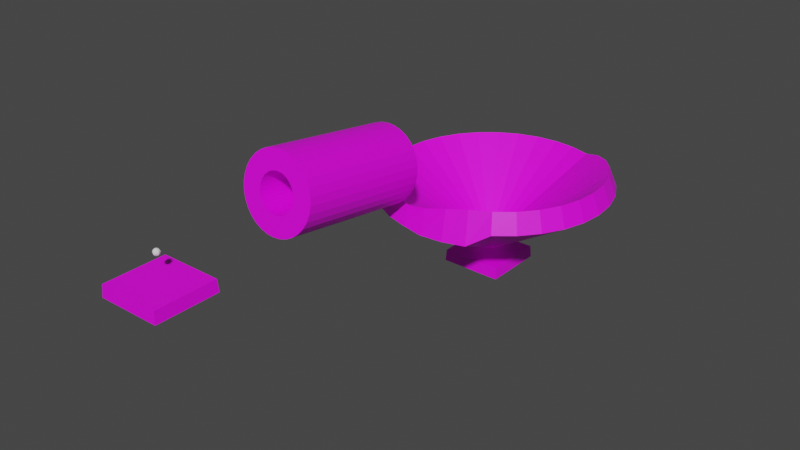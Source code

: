 # Source: level4.blend  (saved by Blender 3.6.11; exported with 4.5.12 LTS)
import bpy
from mathutils import Matrix  # noqa: F401  (used for matrix-valued properties, if any)

bpy.ops.wm.read_factory_settings(use_empty=True)
scene = bpy.context.scene
scene.name = 'Scene'

# ---- images (referenced by path relative to the original .blend; pixels are not part of the script)
import os
ASSET_DIR = os.environ.get("B2B_ASSET_DIR", "")  # directory of the original .blend (textures are referenced by path, not embedded)
HERE = os.path.dirname(os.path.abspath(__file__))  # packed textures are extracted next to this script under _unpacked/

def load_image(name, relpath, width, height, colorspace="sRGB"):
    """Load a texture the original file referenced (path relative to the .blend, or extracted next to this script)."""
    p = next((c for c in (os.path.join(HERE, relpath), os.path.join(ASSET_DIR, relpath)) if relpath and os.path.exists(c)), "")
    if p:
        img = bpy.data.images.load(p, check_existing=True)
        img.name = name
    else:  # same state as the original file: an image datablock whose file is absent (Cycles renders it pink)
        img = bpy.data.images.new(name, width, height)
        img.source = "FILE"
        img.filepath = "//" + (relpath or name)
    img.colorspace_settings.name = colorspace
    return img
img_color_pallette_png_004 = load_image('color-pallette.png.004', 'color-pallette.png', 1024, 1024, 'sRGB')
img_color_pallette_png_005 = load_image('color-pallette.png.005', 'color-pallette.png', 1024, 1024, 'sRGB')
img_color_pallette_png_006 = load_image('color-pallette.png.006', 'color-pallette.png', 1024, 1024, 'sRGB')
img_color_pallette_png_001 = load_image('color-pallette.png.001', 'color-pallette.png', 1024, 1024, 'sRGB')

# ---- materials (node trees are filled in below, after node groups)
mat_material_005 = bpy.data.materials.new('Material.005')
mat_material_005.alpha_threshold = 0.0
mat_material_005.use_transparent_shadow = False
mat_material_005.roughness = 0.5
mat_material_005.line_color = (0.0, 0.0, 0.0, 1.0)
mat_material_007 = bpy.data.materials.new('Material.007')
mat_material_007.alpha_threshold = 0.0
mat_material_007.use_transparent_shadow = False
mat_material_007.roughness = 0.5
mat_material_007.line_color = (0.0, 0.0, 0.0, 1.0)
mat_material_008 = bpy.data.materials.new('Material.008')
mat_material_008.alpha_threshold = 0.0
mat_material_008.use_transparent_shadow = False
mat_material_008.roughness = 0.5
mat_material_008.line_color = (0.0, 0.0, 0.0, 1.0)
mat_material_001 = bpy.data.materials.new('Material.001')
mat_material_001.alpha_threshold = 0.0
mat_material_001.use_transparent_shadow = False
mat_material_001.roughness = 0.5
mat_material_001.line_color = (0.0, 0.0, 0.0, 1.0)

# ---- material node trees
mat_material_005.use_nodes = True; mat_material_005.node_tree.nodes.clear()
_N = mat_material_005.node_tree.nodes; _L = mat_material_005.node_tree.links
n0 = _N.new('ShaderNodeOutputMaterial'); n0.name = 'Material Output'; n0.location = (300, 300)
n1 = _N.new('ShaderNodeBsdfPrincipled'); n1.name = 'Principled BSDF'; n1.location = (10, 300)
n1.distribution = 'GGX'
n1.subsurface_method = 'RANDOM_WALK_SKIN'
n1.inputs[3].default_value = 1.45
n1.inputs[27].default_value = (0.0, 0.0, 0.0, 1.0)
n1.inputs[28].default_value = 1.0
n2 = _N.new('ShaderNodeTexImage'); n2.name = 'Image Texture'; n2.location = (-383, 258)
n2.image = img_color_pallette_png_004
n2.interpolation = 'Closest'
_L.new(n1.outputs[0], n0.inputs[0])
_L.new(n2.outputs[0], n1.inputs[0])
n0.is_active_output = True
mat_material_007.use_nodes = True; mat_material_007.node_tree.nodes.clear()
_N = mat_material_007.node_tree.nodes; _L = mat_material_007.node_tree.links
n0 = _N.new('ShaderNodeOutputMaterial'); n0.name = 'Material Output'; n0.location = (300, 300)
n1 = _N.new('ShaderNodeBsdfPrincipled'); n1.name = 'Principled BSDF'; n1.location = (10, 300)
n1.distribution = 'GGX'
n1.subsurface_method = 'RANDOM_WALK_SKIN'
n1.inputs[3].default_value = 1.45
n1.inputs[27].default_value = (0.0, 0.0, 0.0, 1.0)
n1.inputs[28].default_value = 1.0
n2 = _N.new('ShaderNodeTexImage'); n2.name = 'Image Texture'; n2.location = (-383, 258)
n2.image = img_color_pallette_png_005
n2.interpolation = 'Closest'
_L.new(n1.outputs[0], n0.inputs[0])
_L.new(n2.outputs[0], n1.inputs[0])
n0.is_active_output = True
mat_material_008.use_nodes = True; mat_material_008.node_tree.nodes.clear()
_N = mat_material_008.node_tree.nodes; _L = mat_material_008.node_tree.links
n0 = _N.new('ShaderNodeOutputMaterial'); n0.name = 'Material Output'; n0.location = (300, 300)
n1 = _N.new('ShaderNodeBsdfPrincipled'); n1.name = 'Principled BSDF'; n1.location = (10, 300)
n1.distribution = 'GGX'
n1.subsurface_method = 'RANDOM_WALK_SKIN'
n1.inputs[3].default_value = 1.45
n1.inputs[27].default_value = (0.0, 0.0, 0.0, 1.0)
n1.inputs[28].default_value = 1.0
n2 = _N.new('ShaderNodeTexImage'); n2.name = 'Image Texture'; n2.location = (-383, 258)
n2.image = img_color_pallette_png_006
n2.interpolation = 'Closest'
_L.new(n1.outputs[0], n0.inputs[0])
_L.new(n2.outputs[0], n1.inputs[0])
n0.is_active_output = True
mat_material_001.use_nodes = True; mat_material_001.node_tree.nodes.clear()
_N = mat_material_001.node_tree.nodes; _L = mat_material_001.node_tree.links
n0 = _N.new('ShaderNodeOutputMaterial'); n0.name = 'Material Output'; n0.location = (300, 300)
n1 = _N.new('ShaderNodeBsdfPrincipled'); n1.name = 'Principled BSDF'; n1.location = (10, 300)
n1.distribution = 'GGX'
n1.subsurface_method = 'RANDOM_WALK_SKIN'
n1.inputs[3].default_value = 1.45
n1.inputs[27].default_value = (0.0, 0.0, 0.0, 1.0)
n1.inputs[28].default_value = 1.0
n2 = _N.new('ShaderNodeTexImage'); n2.name = 'Image Texture'; n2.location = (-383, 258)
n2.image = img_color_pallette_png_001
n2.interpolation = 'Closest'
_L.new(n1.outputs[0], n0.inputs[0])
_L.new(n2.outputs[0], n1.inputs[0])
n0.is_active_output = True

# ---- world
world_world = bpy.data.worlds.new('World'); scene.world = world_world
world_world.use_nodes = True; world_world.node_tree.nodes.clear()
_N = world_world.node_tree.nodes; _L = world_world.node_tree.links
n0 = _N.new('ShaderNodeOutputWorld'); n0.name = 'World Output'; n0.location = (300, 300)
n1 = _N.new('ShaderNodeBackground'); n1.name = 'Background'; n1.location = (10, 300)
n1.inputs[0].default_value = (0.05088, 0.05088, 0.05088, 1.0)
_L.new(n1.outputs[0], n0.inputs[0])
n0.is_active_output = True
world_world.color = (0.05088, 0.05088, 0.05088)
world_world.use_sun_shadow = False
world_world.sun_shadow_jitter_overblur = 0.0

# ---- meshes
me_sphere = bpy.data.meshes.new('Sphere')
me_sphere.from_pydata([(0.07847, 0.07847, 0.2679), (0.145, 0.145, 0.2051), (0.1895, 0.1895, 0.111), (0.2051, 0.2051, 0.0), (0.1895, 0.1895, -0.111), (0.145, 0.145, -0.2051), (0.07847, 0.07847, -0.2679), (0.111, 0.0, 0.2679), (0.2051, 0.0, 0.2051), (0.2679, 0.0, 0.111), (0.29, 0.0, 0.0), (0.2679, 0.0, -0.111), (0.2051, 0.0, -0.2051), (0.111, 0.0, -0.2679), (0.07847, -0.07847, 0.2679), (0.145, -0.145, 0.2051), (0.1895, -0.1895, 0.111), (0.2051, -0.2051, 0.0), (0.1895, -0.1895, -0.111), (0.145, -0.145, -0.2051), (0.07847, -0.07847, -0.2679), (0.0, -0.111, 0.2679), (0.0, -0.2051, 0.2051), (0.0, -0.2679, 0.111), (0.0, -0.29, 0.0), (0.0, -0.2679, -0.111), (0.0, -0.2051, -0.2051), (0.0, -0.111, -0.2679), (-0.07847, -0.07847, 0.2679), (-0.145, -0.145, 0.2051), (-0.1895, -0.1895, 0.111), (-0.2051, -0.2051, 0.0), (-0.1895, -0.1895, -0.111), (-0.145, -0.145, -0.2051), (-0.07847, -0.07847, -0.2679), (-0.111, 0.0, 0.2679), (-0.2051, 0.0, 0.2051), (-0.2679, 0.0, 0.111), (-0.29, 0.0, 0.0), (-0.2679, 0.0, -0.111), (-0.2051, 0.0, -0.2051), (-0.111, 0.0, -0.2679), (-0.07847, 0.07847, 0.2679), (-0.145, 0.145, 0.2051), (-0.1895, 0.1895, 0.111), (-0.2051, 0.2051, 0.0), (-0.1895, 0.1895, -0.111), (-0.145, 0.145, -0.2051), (-0.07847, 0.07847, -0.2679), (0.0, 0.0, -0.29), (0.0, 0.0, 0.29), (0.0, 0.111, 0.2679), (0.0, 0.2051, 0.2051), (0.0, 0.2679, 0.111), (0.0, 0.29, 0.0), (0.0, 0.2679, -0.111), (0.0, 0.2051, -0.2051), (0.0, 0.111, -0.2679)], [], [(53, 52, 1, 2), (51, 50, 0), (49, 57, 6), (56, 55, 4, 5), (54, 53, 2, 3), (52, 51, 0, 1), (57, 56, 5, 6), (55, 54, 3, 4), (5, 4, 11, 12), (3, 2, 9, 10), (1, 0, 7, 8), (6, 5, 12, 13), (4, 3, 10, 11), (2, 1, 8, 9), (0, 50, 7), (49, 6, 13), (13, 12, 19, 20), (11, 10, 17, 18), (9, 8, 15, 16), (7, 50, 14), (49, 13, 20), (12, 11, 18, 19), (10, 9, 16, 17), (8, 7, 14, 15), (18, 17, 24, 25), (16, 15, 22, 23), (14, 50, 21), (49, 20, 27), (19, 18, 25, 26), (17, 16, 23, 24), (15, 14, 21, 22), (20, 19, 26, 27), (49, 27, 34), (26, 25, 32, 33), (24, 23, 30, 31), (22, 21, 28, 29), (27, 26, 33, 34), (25, 24, 31, 32), (23, 22, 29, 30), (21, 50, 28), (31, 30, 37, 38), (29, 28, 35, 36), (34, 33, 40, 41), (32, 31, 38, 39), (30, 29, 36, 37), (28, 50, 35), (49, 34, 41), (33, 32, 39, 40), (41, 40, 47, 48), (39, 38, 45, 46), (37, 36, 43, 44), (35, 50, 42), (49, 41, 48), (40, 39, 46, 47), (38, 37, 44, 45), (36, 35, 42, 43), (44, 43, 52, 53), (42, 50, 51), (49, 48, 57), (47, 46, 55, 56), (45, 44, 53, 54), (43, 42, 51, 52), (48, 47, 56, 57), (46, 45, 54, 55)])
_uv = me_sphere.uv_layers.new(name='UVMap')
_uv.uv.foreach_set('vector', [0.75, 0.625, 0.75, 0.75, 0.625, 0.75, 0.625, 0.625, 0.75, 0.875, 0.6875, 1.0, 0.625, 0.875, 0.6875, 0.0, 0.75, 0.125, 0.625, 0.125, 0.75, 0.25, 0.75, 0.375, 0.625, 0.375, 0.625, 0.25, 0.75, 0.5, 0.75, 0.625, 0.625, 0.625, 0.625, 0.5, 0.75, 0.75, 0.75, 0.875, 0.625, 0.875, 0.625, 0.75, 0.75, 0.125, 0.75, 0.25, 0.625, 0.25, 0.625, 0.125, 0.75, 0.375, 0.75, 0.5, 0.625, 0.5, 0.625, 0.375, 0.625, 0.25, 0.625, 0.375, 0.5, 0.375, 0.5, 0.25, 0.625, 0.5, 0.625, 0.625, 0.5, 0.625, 0.5, 0.5, 0.625, 0.75, 0.625, 0.875, 0.5, 0.875, 0.5, 0.75, 0.625, 0.125, 0.625, 0.25, 0.5, 0.25, 0.5, 0.125, 0.625, 0.375, 0.625, 0.5, 0.5, 0.5, 0.5, 0.375, 0.625, 0.625, 0.625, 0.75, 0.5, 0.75, 0.5, 0.625, 0.625, 0.875, 0.5625, 1.0, 0.5, 0.875, 0.5625, 0.0, 0.625, 0.125, 0.5, 0.125, 0.5, 0.125, 0.5, 0.25, 0.375, 0.25, 0.375, 0.125, 0.5, 0.375, 0.5, 0.5, 0.375, 0.5, 0.375, 0.375, 0.5, 0.625, 0.5, 0.75, 0.375, 0.75, 0.375, 0.625, 0.5, 0.875, 0.4375, 1.0, 0.375, 0.875, 0.4375, 0.0, 0.5, 0.125, 0.375, 0.125, 0.5, 0.25, 0.5, 0.375, 0.375, 0.375, 0.375, 0.25, 0.5, 0.5, 0.5, 0.625, 0.375, 0.625, 0.375, 0.5, 0.5, 0.75, 0.5, 0.875, 0.375, 0.875, 0.375, 0.75, 0.375, 0.375, 0.375, 0.5, 0.25, 0.5, 0.25, 0.375, 0.375, 0.625, 0.375, 0.75, 0.25, 0.75, 0.25, 0.625, 0.375, 0.875, 0.3125, 1.0, 0.25, 0.875, 0.3125, 0.0, 0.375, 0.125, 0.25, 0.125, 0.375, 0.25, 0.375, 0.375, 0.25, 0.375, 0.25, 0.25, 0.375, 0.5, 0.375, 0.625, 0.25, 0.625, 0.25, 0.5, 0.375, 0.75, 0.375, 0.875, 0.25, 0.875, 0.25, 0.75, 0.375, 0.125, 0.375, 0.25, 0.25, 0.25, 0.25, 0.125, 0.1875, 0.0, 0.25, 0.125, 0.125, 0.125, 0.25, 0.25, 0.25, 0.375, 0.125, 0.375, 0.125, 0.25, 0.25, 0.5, 0.25, 0.625, 0.125, 0.625, 0.125, 0.5, 0.25, 0.75, 0.25, 0.875, 0.125, 0.875, 0.125, 0.75, 0.25, 0.125, 0.25, 0.25, 0.125, 0.25, 0.125, 0.125, 0.25, 0.375, 0.25, 0.5, 0.125, 0.5, 0.125, 0.375, 0.25, 0.625, 0.25, 0.75, 0.125, 0.75, 0.125, 0.625, 0.25, 0.875, 0.1875, 1.0, 0.125, 0.875, 0.125, 0.5, 0.125, 0.625, 0.0, 0.625, 0.0, 0.5, 0.125, 0.75, 0.125, 0.875, 0.0, 0.875, 0.0, 0.75, 0.125, 0.125, 0.125, 0.25, 0.0, 0.25, 0.0, 0.125, 0.125, 0.375, 0.125, 0.5, 0.0, 0.5, 0.0, 0.375, 0.125, 0.625, 0.125, 0.75, 0.0, 0.75, 0.0, 0.625, 0.125, 0.875, 0.0625, 1.0, 0.0, 0.875, 0.0625, 0.0, 0.125, 0.125, 0.0, 0.125, 0.125, 0.25, 0.125, 0.375, 0.0, 0.375, 0.0, 0.25, 1.0, 0.125, 1.0, 0.25, 0.875, 0.25, 0.875, 0.125, 1.0, 0.375, 1.0, 0.5, 0.875, 0.5, 0.875, 0.375, 1.0, 0.625, 1.0, 0.75, 0.875, 0.75, 0.875, 0.625, 1.0, 0.875, 0.9375, 1.0, 0.875, 0.875, 0.9375, 0.0, 1.0, 0.125, 0.875, 0.125, 1.0, 0.25, 1.0, 0.375, 0.875, 0.375, 0.875, 0.25, 1.0, 0.5, 1.0, 0.625, 0.875, 0.625, 0.875, 0.5, 1.0, 0.75, 1.0, 0.875, 0.875, 0.875, 0.875, 0.75, 0.875, 0.625, 0.875, 0.75, 0.75, 0.75, 0.75, 0.625, 0.875, 0.875, 0.8125, 1.0, 0.75, 0.875, 0.8125, 0.0, 0.875, 0.125, 0.75, 0.125, 0.875, 0.25, 0.875, 0.375, 0.75, 0.375, 0.75, 0.25, 0.875, 0.5, 0.875, 0.625, 0.75, 0.625, 0.75, 0.5, 0.875, 0.75, 0.875, 0.875, 0.75, 0.875, 0.75, 0.75, 0.875, 0.125, 0.875, 0.25, 0.75, 0.25, 0.75, 0.125, 0.875, 0.375, 0.875, 0.5, 0.75, 0.5, 0.75, 0.375])
me_sphere.update()
me_cylinder_001 = bpy.data.meshes.new('Cylinder.001')
me_cylinder_001.from_pydata([(-0.01674, 1.412, -1.0), (-0.09643, 1.413, -0.07785), (0.9801, 0.9992, -1.0), (0.9599, 1.021, -0.0831), (1.393, 0.002354, -1.0), (1.445, 0.03292, -0.09645), (0.9801, -0.9945, -1.0), (1.073, -0.9732, -0.09859), (-0.01674, -1.407, -1.0), (0.06232, -1.408, -0.09228), (-1.014, -0.9945, -1.0), (-0.9943, -1.016, -0.09645), (-1.427, 0.002354, -1.0), (-1.478, -0.02822, -0.09405), (-1.014, 0.9992, -1.0), (-1.106, 0.9779, -0.08196), (0.1321, 4.686, -0.9913), (1.045, 4.596, -0.9913), (1.923, 4.329, -0.9913), (2.732, 3.897, -0.9913), (3.441, 3.315, -0.9913), (4.023, 2.606, -0.9913), (4.455, 1.797, -0.9913), (4.721, 0.9193, -0.9913), (4.811, 0.006402, -0.9913), (4.721, -0.9065, -0.9913), (4.455, -1.784, -0.9913), (4.023, -2.593, -0.9913), (3.441, -3.302, -0.9913), (2.732, -3.884, -0.9913), (1.923, -4.317, -0.9913), (1.045, -4.583, -0.9913), (0.1321, -4.673, -0.9913), (-0.7808, -4.583, -0.9913), (-1.659, -4.317, -0.9913), (-2.468, -3.884, -0.9913), (-3.177, -3.302, -0.9913), (-3.759, -2.593, -0.9913), (-4.191, -1.784, -0.9913), (-4.457, -0.9065, -0.9913), (-4.547, 0.006402, -0.9913), (-4.457, 0.9193, -0.9913), (-4.191, 1.797, -0.9913), (-3.759, 2.606, -0.9913), (-3.177, 3.315, -0.9913), (-2.468, 3.897, -0.9913), (-1.659, 4.329, -0.9913), (-0.7808, 4.596, -0.9913), (0.1781, 0.2032, -0.3993), (-12.95, 0.6839, -0.2148), (0.9622, -0.1375, -0.1056), (-11.4, 0.00806, 0.7587)], [], [(0, 1, 3, 2), (2, 3, 5, 4), (4, 5, 7, 6), (6, 7, 9, 8), (8, 9, 11, 10), (10, 11, 13, 12), (3, 1, 15, 13, 11, 9, 7, 5), (12, 13, 15, 14), (14, 15, 1, 0), (0, 2, 4, 6, 8, 10, 12, 14), (17, 16, 47, 46, 45, 44, 43, 42, 41, 40, 39, 38, 37, 36, 35, 34, 33, 32, 31, 30, 29, 28, 27, 26, 25, 24, 23, 22, 21, 20, 19, 18), (48, 49, 50)])
_uv = me_cylinder_001.uv_layers.new(name='UVMap')
_uv.uv.foreach_set('vector', [0.9028, 0.5789, 0.9028, 0.6242, 0.8914, 0.6242, 0.8914, 0.5789, 0.8914, 0.5789, 0.8914, 0.6242, 0.8801, 0.6242, 0.8801, 0.5789, 0.8801, 0.5789, 0.8801, 0.6242, 0.8688, 0.6242, 0.8688, 0.5789, 0.8688, 0.5789, 0.8688, 0.6242, 0.8574, 0.6242, 0.8574, 0.5789, 0.8574, 0.5789, 0.8574, 0.6242, 0.8461, 0.6242, 0.8461, 0.5789, 0.8461, 0.5789, 0.8461, 0.6242, 0.8348, 0.6242, 0.8348, 0.5789, 0.9307, 0.6943, 0.8867, 0.7125, 0.8428, 0.6943, 0.8246, 0.6504, 0.8428, 0.6064, 0.8867, 0.5882, 0.9307, 0.6064, 0.9489, 0.6504, 0.8348, 0.5789, 0.8348, 0.6242, 0.8234, 0.6242, 0.8234, 0.5789, 0.8234, 0.5789, 0.8234, 0.6242, 0.8121, 0.6242, 0.8121, 0.5789, 0.75, 0.49, 0.9197, 0.4197, 0.99, 0.25, 0.9197, 0.08029, 0.75, 0.01, 0.5803, 0.08029, 0.51, 0.25, 0.5803, 0.4197, 0.8584, 0.03577, 0.875, 0.03413, 0.8917, 0.03577, 0.9077, 0.04063, 0.9225, 0.04853, 0.9355, 0.05916, 0.9461, 0.07211, 0.954, 0.08688, 0.9588, 0.1029, 0.9605, 0.1196, 0.9588, 0.1362, 0.954, 0.1523, 0.9461, 0.1671, 0.9355, 0.18, 0.9225, 0.1906, 0.9077, 0.1985, 0.8917, 0.2034, 0.875, 0.205, 0.8584, 0.2034, 0.8423, 0.1985, 0.8276, 0.1906, 0.8146, 0.18, 0.804, 0.1671, 0.7961, 0.1523, 0.7912, 0.1362, 0.7896, 0.1196, 0.7912, 0.1029, 0.7961, 0.08688, 0.804, 0.07211, 0.8146, 0.05916, 0.8276, 0.04853, 0.8423, 0.04063, 0.824, 0.3564, 0.9192, 0.4516, 0.824, 0.4516])
me_cylinder_001.materials.append(mat_material_005)
me_cylinder_001.update()
me_cube_001 = bpy.data.meshes.new('Cube.001')
me_cube_001.from_pydata([(1.0, 1.0, -1.0), (1.0, -1.0, -1.0), (-1.0, 1.0, -1.0), (-1.0, -1.0, -1.0), (0.9748, -0.9748, 0.8993), (-0.9748, -0.9748, 0.8993), (0.9748, 0.9748, 0.8993), (-0.9748, 0.9748, 0.8993), (0.0, -0.9748, 0.8993), (0.9748, 0.0, 0.8993), (-0.9748, 0.0, 0.8993), (0.0, 0.9748, 0.8993), (-0.4874, -0.9748, 0.8993), (0.9748, -0.4874, 0.8993), (-0.9748, 0.4874, 0.8993), (0.4874, 0.9748, 0.8993), (0.4874, -0.9748, 0.8993), (0.9748, 0.4874, 0.8993), (-0.9748, -0.4874, 0.8993), (-0.4874, 0.9748, 0.8993)], [], [(1, 4, 16, 8, 12, 5, 3), (3, 5, 18, 10, 14, 7, 2), (0, 6, 17, 9, 13, 4, 1), (2, 7, 19, 11, 15, 6, 0), (2, 0, 1, 3), (12, 8, 16, 4, 13, 9, 17, 6, 15, 11, 19, 7, 14, 10, 18, 5)])
_uv = me_cube_001.uv_layers.new(name='UVMap')
_uv.uv.foreach_set('vector', [0.5793, 0.5938, 0.6766, 0.5938, 0.6766, 0.6181, 0.6766, 0.6425, 0.6766, 0.6668, 0.6766, 0.6911, 0.5793, 0.6911, 0.5896, 0.5411, 0.6737, 0.5411, 0.6737, 0.5621, 0.6737, 0.5832, 0.6737, 0.6042, 0.6737, 0.6253, 0.5896, 0.6253, 0.5706, 0.6082, 0.6632, 0.6082, 0.6632, 0.6314, 0.6632, 0.6545, 0.6632, 0.6777, 0.6632, 0.7009, 0.5706, 0.7009, 0.5896, 0.6253, 0.6737, 0.6253, 0.6737, 0.6463, 0.6737, 0.6674, 0.6737, 0.6884, 0.6737, 0.7095, 0.5896, 0.7095, 0.5896, 0.6253, 0.5896, 0.7095, 0.5706, 0.7009, 0.5793, 0.6911, 0.6446, 0.9227, 0.6446, 0.8984, 0.6446, 0.8741, 0.6446, 0.8497, 0.6312, 0.9336, 0.6312, 0.9105, 0.6312, 0.8873, 0.6312, 0.8641, 0.6418, 0.9443, 0.6418, 0.9233, 0.6418, 0.9022, 0.6418, 0.8812, 0.6418, 0.8601, 0.6418, 0.8391, 0.6418, 0.818, 0.6418, 0.797])
me_cube_001.materials.append(mat_material_007)
me_cube_001.use_mirror_vertex_groups = False
me_cube_001.update()
me_cube_002 = bpy.data.meshes.new('Cube.002')
me_cube_002.from_pydata([(1.0, 1.0, -1.0), (1.0, -1.0, -1.0), (-1.0, 1.0, -1.0), (-1.0, -1.0, -1.0), (0.9748, -0.9748, 0.8993), (-0.9748, -0.9748, 0.8993), (0.9748, 0.9748, 0.8993), (-0.9748, 0.9748, 0.8993), (0.0, -0.9748, 0.8993), (0.9748, 0.0, 0.8993), (-0.9748, 0.0, 0.8993), (0.0, 0.9748, 0.8993), (0.0, 0.0, 0.8993), (-0.4874, -0.9748, 0.8993), (0.9748, -0.4874, 0.8993), (-0.9748, 0.4874, 0.8993), (0.4874, 0.9748, 0.8993), (0.4874, -0.9748, 0.8993), (0.9748, 0.4874, 0.8993), (-0.9748, -0.4874, 0.8993), (-0.4874, 0.9748, 0.8993), (-0.4874, 0.0, 0.8993), (0.4874, 0.0, 0.8993), (0.0, -0.4874, 0.8993), (0.0, 0.4874, 0.8993), (0.4874, 0.4874, 0.8993), (0.4874, -0.4874, 0.8993), (-0.4874, -0.4874, 0.8993), (-0.4874, 0.4874, 0.8993)], [], [(1, 4, 17, 8, 13, 5, 3), (3, 5, 19, 10, 15, 7, 2), (0, 6, 18, 9, 14, 4, 1), (2, 7, 20, 11, 16, 6, 0), (28, 20, 7, 15), (27, 21, 10, 19), (26, 22, 12, 23), (25, 16, 11, 24), (22, 25, 24, 12), (9, 18, 25, 22), (18, 6, 16, 25), (17, 26, 23, 8), (4, 14, 26, 17), (14, 9, 22, 26), (13, 27, 19, 5), (8, 23, 27, 13), (23, 12, 21, 27), (21, 28, 15, 10), (12, 24, 28, 21), (24, 11, 20, 28), (2, 0, 1, 3)])
_uv = me_cube_002.uv_layers.new(name='UVMap')
_uv.uv.foreach_set('vector', [0.5793, 0.5938, 0.6766, 0.5938, 0.6766, 0.6181, 0.6766, 0.6425, 0.6766, 0.6668, 0.6766, 0.6911, 0.5793, 0.6911, 0.5896, 0.5411, 0.6737, 0.5411, 0.6737, 0.5621, 0.6737, 0.5832, 0.6737, 0.6042, 0.6737, 0.6253, 0.5896, 0.6253, 0.5706, 0.6082, 0.6632, 0.6082, 0.6632, 0.6314, 0.6632, 0.6545, 0.6632, 0.6777, 0.6632, 0.7009, 0.5706, 0.7009, 0.5896, 0.6253, 0.6737, 0.6253, 0.6737, 0.6463, 0.6737, 0.6674, 0.6737, 0.6884, 0.6737, 0.7095, 0.5896, 0.7095, 0.8606, 0.8571, 0.8606, 0.8671, 0.8632, 0.8713, 0.8632, 0.8503, 0.5801, 0.8359, 0.5801, 0.8459, 0.5827, 0.828, 0.5827, 0.807, 0.5748, 0.8936, 0.5748, 0.8815, 0.5774, 0.8637, 0.5774, 0.8648, 0.8553, 0.8707, 0.8553, 0.8585, 0.858, 0.8628, 0.858, 0.8639, 0.5748, 0.8815, 0.5748, 0.8694, 0.5774, 0.8626, 0.5774, 0.8637, 0.5722, 0.8994, 0.5722, 0.8762, 0.5748, 0.8694, 0.5748, 0.8815, 0.8527, 0.8774, 0.8527, 0.8543, 0.8553, 0.8585, 0.8553, 0.8707, 0.5748, 0.9058, 0.5748, 0.8936, 0.5774, 0.8648, 0.5774, 0.8658, 0.5722, 0.9457, 0.5722, 0.9225, 0.5748, 0.8936, 0.5748, 0.9058, 0.5722, 0.9225, 0.5722, 0.8994, 0.5748, 0.8815, 0.5748, 0.8936, 0.5801, 0.8259, 0.5801, 0.8359, 0.5827, 0.807, 0.5827, 0.7859, 0.5774, 0.8658, 0.5774, 0.8648, 0.5801, 0.8359, 0.5801, 0.8259, 0.5774, 0.8648, 0.5774, 0.8637, 0.5801, 0.8459, 0.5801, 0.8359, 0.5801, 0.8459, 0.5801, 0.8559, 0.5827, 0.8491, 0.5827, 0.828, 0.5774, 0.8637, 0.5774, 0.8626, 0.5801, 0.8559, 0.5801, 0.8459, 0.858, 0.8639, 0.858, 0.8628, 0.8606, 0.8671, 0.8606, 0.8571, 0.5896, 0.6253, 0.5896, 0.7095, 0.5706, 0.7009, 0.5793, 0.6911])
me_cube_002.materials.append(mat_material_008)
me_cube_002.use_mirror_vertex_groups = False
me_cube_002.update()
me_cylinder_002 = bpy.data.meshes.new('Cylinder.002')
me_cylinder_002.from_pydata([(-0.1177, 0.9868, 0.1235), (0.0, 1.0, 1.0), (0.07739, 0.9676, 0.1235), (0.1951, 0.9808, 1.0), (0.265, 0.9106, 0.1235), (0.3827, 0.9239, 1.0), (0.4379, 0.8182, 0.1235), (0.5556, 0.8315, 1.0), (0.5894, 0.6939, 0.1235), (0.7071, 0.7071, 1.0), (0.7138, 0.5423, 0.1235), (0.8315, 0.5556, 1.0), (0.8062, 0.3695, 0.1235), (0.9239, 0.3827, 1.0), (0.8631, 0.1819, 0.1235), (0.9808, 0.1951, 1.0), (0.8823, -0.01323, 0.1235), (1.0, 0.0, 1.0), (0.8631, -0.2083, 0.1235), (0.9808, -0.1951, 1.0), (0.8062, -0.3959, 0.1235), (0.9239, -0.3827, 1.0), (0.7138, -0.5688, 0.1235), (0.8315, -0.5556, 1.0), (0.5894, -0.7203, 0.1235), (0.7071, -0.7071, 1.0), (0.4379, -0.8447, 0.1235), (0.5556, -0.8315, 1.0), (0.265, -0.9371, 0.1235), (0.3827, -0.9239, 1.0), (0.07739, -0.994, 0.1235), (0.1951, -0.9808, 1.0), (-0.1177, -1.013, 0.1235), (0.0, -1.0, 1.0), (-0.3128, -0.994, 0.1235), (-0.1951, -0.9808, 1.0), (-0.5004, -0.9371, 0.1235), (-0.3827, -0.9239, 1.0), (-0.6733, -0.8447, 0.1235), (-0.5556, -0.8315, 1.0), (-0.8248, -0.7203, 0.1235), (-0.7071, -0.7071, 1.0), (-0.9492, -0.5688, 0.1235), (-0.8315, -0.5556, 1.0), (-1.042, -0.3959, 0.1235), (-0.9239, -0.3827, 1.0), (-1.098, -0.2083, 0.1235), (-0.9808, -0.1951, 1.0), (-1.118, -0.01323, 0.1235), (-1.0, 0.0, 1.0), (-1.098, 0.1819, 0.1235), (-0.9808, 0.1951, 1.0), (-1.042, 0.3695, 0.1235), (-0.9239, 0.3827, 1.0), (-0.9492, 0.5423, 0.1235), (-0.8315, 0.5556, 1.0), (-0.8248, 0.6939, 0.1235), (-0.7071, 0.7071, 1.0), (-0.6733, 0.8182, 0.1235), (-0.5556, 0.8315, 1.0), (-0.5004, 0.9106, 0.1235), (-0.3827, 0.9239, 1.0), (-0.3128, 0.9676, 0.1235), (-0.1951, 0.9808, 1.0), (-0.1177, 0.4843, 0.1235), (0.0, 0.4976, 1.0), (-0.02063, 0.4748, 0.1235), (0.09707, 0.488, 1.0), (0.07271, 0.4465, 0.1235), (0.1904, 0.4597, 1.0), (0.1587, 0.4005, 0.1235), (0.2764, 0.4137, 1.0), (0.2341, 0.3386, 0.1235), (0.3518, 0.3518, 1.0), (0.296, 0.2632, 0.1235), (0.4137, 0.2764, 1.0), (0.342, 0.1772, 0.1235), (0.4597, 0.1904, 1.0), (0.3703, 0.08384, 0.1235), (0.488, 0.09707, 1.0), (0.3799, -0.01323, 0.1235), (0.4976, 0.0, 1.0), (0.3703, -0.1103, 0.1235), (0.488, -0.09707, 1.0), (0.342, -0.2036, 0.1235), (0.4597, -0.1904, 1.0), (0.296, -0.2897, 0.1235), (0.4137, -0.2764, 1.0), (0.2341, -0.3651, 0.1235), (0.3518, -0.3518, 1.0), (0.1587, -0.427, 0.1235), (0.2764, -0.4137, 1.0), (0.07271, -0.4729, 0.1235), (0.1904, -0.4597, 1.0), (-0.02063, -0.5013, 0.1235), (0.09707, -0.488, 1.0), (-0.1177, -0.5108, 0.1235), (0.0, -0.4976, 1.0), (-0.2148, -0.5013, 0.1235), (-0.09707, -0.488, 1.0), (-0.3081, -0.4729, 0.1235), (-0.1904, -0.4597, 1.0), (-0.3941, -0.427, 0.1235), (-0.2764, -0.4137, 1.0), (-0.4695, -0.3651, 0.1235), (-0.3518, -0.3518, 1.0), (-0.5314, -0.2897, 0.1235), (-0.4137, -0.2764, 1.0), (-0.5774, -0.2036, 0.1235), (-0.4597, -0.1904, 1.0), (-0.6057, -0.1103, 0.1235), (-0.488, -0.09707, 1.0), (-0.6153, -0.01323, 0.1235), (-0.4976, 0.0, 1.0), (-0.6057, 0.08384, 0.1235), (-0.488, 0.09707, 1.0), (-0.5774, 0.1772, 0.1235), (-0.4597, 0.1904, 1.0), (-0.5314, 0.2632, 0.1235), (-0.4137, 0.2764, 1.0), (-0.4695, 0.3386, 0.1235), (-0.3518, 0.3518, 1.0), (-0.3941, 0.4005, 0.1235), (-0.2764, 0.4137, 1.0), (-0.3081, 0.4465, 0.1235), (-0.1904, 0.4597, 1.0), (-0.2148, 0.4748, 0.1235), (-0.09707, 0.488, 1.0), (-0.1177, 0.4843, 0.1235), (-0.02063, 0.4748, 0.1235), (0.07271, 0.4465, 0.1235), (0.1587, 0.4005, 0.1235), (0.2341, 0.3386, 0.1235), (0.296, 0.2632, 0.1235), (0.342, 0.1772, 0.1235), (0.3703, 0.08384, 0.1235), (0.3799, -0.01323, 0.1235), (0.3703, -0.1103, 0.1235), (0.342, -0.2036, 0.1235), (0.296, -0.2897, 0.1235), (0.2341, -0.3651, 0.1235), (0.1587, -0.427, 0.1235), (0.07271, -0.4729, 0.1235), (-0.02063, -0.5013, 0.1235), (-0.1177, -0.5108, 0.1235), (-0.2148, -0.5013, 0.1235), (-0.3081, -0.4729, 0.1235), (-0.3941, -0.427, 0.1235), (-0.4695, -0.3651, 0.1235), (-0.5314, -0.2897, 0.1235), (-0.5774, -0.2036, 0.1235), (-0.6057, -0.1103, 0.1235), (-0.6153, -0.01323, 0.1235), (-0.6057, 0.08384, 0.1235), (-0.5774, 0.1772, 0.1235), (-0.5314, 0.2632, 0.1235), (-0.4695, 0.3386, 0.1235), (-0.3941, 0.4005, 0.1235), (-0.3081, 0.4465, 0.1235), (-0.2148, 0.4748, 0.1235)], [], [(0, 1, 3, 2), (2, 3, 5, 4), (4, 5, 7, 6), (6, 7, 9, 8), (8, 9, 11, 10), (10, 11, 13, 12), (12, 13, 15, 14), (14, 15, 17, 16), (16, 17, 19, 18), (18, 19, 21, 20), (20, 21, 23, 22), (22, 23, 25, 24), (24, 25, 27, 26), (26, 27, 29, 28), (28, 29, 31, 30), (30, 31, 33, 32), (32, 33, 35, 34), (34, 35, 37, 36), (36, 37, 39, 38), (38, 39, 41, 40), (40, 41, 43, 42), (42, 43, 45, 44), (44, 45, 47, 46), (46, 47, 49, 48), (48, 49, 51, 50), (50, 51, 53, 52), (52, 53, 55, 54), (54, 55, 57, 56), (56, 57, 59, 58), (58, 59, 61, 60), (60, 61, 63, 62), (62, 63, 1, 0), (64, 66, 67, 65), (66, 68, 69, 67), (68, 70, 71, 69), (70, 72, 73, 71), (72, 74, 75, 73), (74, 76, 77, 75), (76, 78, 79, 77), (78, 80, 81, 79), (80, 82, 83, 81), (82, 84, 85, 83), (84, 86, 87, 85), (86, 88, 89, 87), (88, 90, 91, 89), (90, 92, 93, 91), (92, 94, 95, 93), (94, 96, 97, 95), (96, 98, 99, 97), (98, 100, 101, 99), (100, 102, 103, 101), (102, 104, 105, 103), (104, 106, 107, 105), (106, 108, 109, 107), (108, 110, 111, 109), (110, 112, 113, 111), (112, 114, 115, 113), (114, 116, 117, 115), (116, 118, 119, 117), (118, 120, 121, 119), (120, 122, 123, 121), (122, 124, 125, 123), (124, 126, 127, 125), (126, 64, 65, 127), (0, 2, 66, 64), (3, 1, 65, 67), (2, 4, 68, 66), (5, 3, 67, 69), (4, 6, 70, 68), (7, 5, 69, 71), (6, 8, 72, 70), (9, 7, 71, 73), (8, 10, 74, 72), (11, 9, 73, 75), (10, 12, 76, 74), (13, 11, 75, 77), (12, 14, 78, 76), (15, 13, 77, 79), (14, 16, 80, 78), (17, 15, 79, 81), (16, 18, 82, 80), (19, 17, 81, 83), (18, 20, 84, 82), (21, 19, 83, 85), (20, 22, 86, 84), (23, 21, 85, 87), (22, 24, 88, 86), (25, 23, 87, 89), (24, 26, 90, 88), (27, 25, 89, 91), (26, 28, 92, 90), (29, 27, 91, 93), (28, 30, 94, 92), (31, 29, 93, 95), (30, 32, 96, 94), (33, 31, 95, 97), (32, 34, 98, 96), (35, 33, 97, 99), (34, 36, 100, 98), (37, 35, 99, 101), (36, 38, 102, 100), (39, 37, 101, 103), (38, 40, 104, 102), (41, 39, 103, 105), (40, 42, 106, 104), (43, 41, 105, 107), (42, 44, 108, 106), (45, 43, 107, 109), (44, 46, 110, 108), (47, 45, 109, 111), (46, 48, 112, 110), (49, 47, 111, 113), (48, 50, 114, 112), (51, 49, 113, 115), (50, 52, 116, 114), (53, 51, 115, 117), (52, 54, 118, 116), (55, 53, 117, 119), (54, 56, 120, 118), (57, 55, 119, 121), (56, 58, 122, 120), (59, 57, 121, 123), (58, 60, 124, 122), (61, 59, 123, 125), (60, 62, 126, 124), (63, 61, 125, 127), (62, 0, 64, 126), (1, 63, 127, 65), (74, 76, 134, 133), (92, 94, 143, 142), (110, 112, 152, 151), (66, 68, 130, 129), (84, 86, 139, 138), (102, 104, 148, 147), (120, 122, 157, 156), (76, 78, 135, 134), (94, 96, 144, 143), (112, 114, 153, 152), (68, 70, 131, 130), (86, 88, 140, 139), (104, 106, 149, 148), (122, 124, 158, 157), (78, 80, 136, 135), (96, 98, 145, 144), (114, 116, 154, 153), (70, 72, 132, 131), (88, 90, 141, 140), (106, 108, 150, 149), (124, 126, 159, 158), (80, 82, 137, 136), (98, 100, 146, 145), (116, 118, 155, 154), (72, 74, 133, 132), (90, 92, 142, 141), (108, 110, 151, 150), (64, 66, 129, 128), (126, 64, 128, 159), (82, 84, 138, 137), (100, 102, 147, 146), (118, 120, 156, 155)])
_uv = me_cylinder_002.uv_layers.new(name='UVMap')
_uv.uv.foreach_set('vector', [0.1964, 0.3354, 0.1964, 0.4068, 0.192, 0.4068, 0.192, 0.3354, 0.192, 0.3354, 0.192, 0.4068, 0.1875, 0.4068, 0.1875, 0.3354, 0.1875, 0.3354, 0.1875, 0.4068, 0.183, 0.4068, 0.183, 0.3354, 0.183, 0.3354, 0.183, 0.4068, 0.1786, 0.4068, 0.1786, 0.3354, 0.1786, 0.3354, 0.1786, 0.4068, 0.1741, 0.4068, 0.1741, 0.3354, 0.1741, 0.3354, 0.1741, 0.4068, 0.1696, 0.4068, 0.1696, 0.3354, 0.1696, 0.3354, 0.1696, 0.4068, 0.1652, 0.4068, 0.1652, 0.3354, 0.1652, 0.3354, 0.1652, 0.4068, 0.1607, 0.4068, 0.1607, 0.3354, 0.1607, 0.3354, 0.1607, 0.4068, 0.1562, 0.4068, 0.1562, 0.3354, 0.1562, 0.3354, 0.1562, 0.4068, 0.1518, 0.4068, 0.1518, 0.3354, 0.1518, 0.3354, 0.1518, 0.4068, 0.1473, 0.4068, 0.1473, 0.3354, 0.1473, 0.3354, 0.1473, 0.4068, 0.1429, 0.4068, 0.1429, 0.3354, 0.1429, 0.3354, 0.1429, 0.4068, 0.1384, 0.4068, 0.1384, 0.3354, 0.1384, 0.3354, 0.1384, 0.4068, 0.1339, 0.4068, 0.1339, 0.3354, 0.1339, 0.3354, 0.1339, 0.4068, 0.1295, 0.4068, 0.1295, 0.3354, 0.1295, 0.3354, 0.1295, 0.4068, 0.125, 0.4068, 0.125, 0.3354, 0.125, 0.3354, 0.125, 0.4068, 0.1205, 0.4068, 0.1205, 0.3354, 0.1205, 0.3354, 0.1205, 0.4068, 0.1161, 0.4068, 0.1161, 0.3354, 0.1161, 0.3354, 0.1161, 0.4068, 0.1116, 0.4068, 0.1116, 0.3354, 0.1116, 0.3354, 0.1116, 0.4068, 0.1071, 0.4068, 0.1071, 0.3354, 0.1071, 0.3354, 0.1071, 0.4068, 0.1027, 0.4068, 0.1027, 0.3354, 0.1027, 0.3354, 0.1027, 0.4068, 0.09822, 0.4068, 0.09822, 0.3354, 0.09822, 0.3354, 0.09822, 0.4068, 0.09375, 0.4068, 0.09375, 0.3354, 0.09375, 0.3354, 0.09375, 0.4068, 0.08929, 0.4068, 0.08929, 0.3354, 0.08929, 0.3354, 0.08929, 0.4068, 0.08483, 0.4068, 0.08483, 0.3354, 0.08483, 0.3354, 0.08483, 0.4068, 0.08036, 0.4068, 0.08036, 0.3354, 0.08036, 0.3354, 0.08036, 0.4068, 0.0759, 0.4068, 0.0759, 0.3354, 0.0759, 0.3354, 0.0759, 0.4068, 0.07144, 0.4068, 0.07144, 0.3354, 0.07144, 0.3354, 0.07144, 0.4068, 0.06697, 0.4068, 0.06697, 0.3354, 0.06697, 0.3354, 0.06697, 0.4068, 0.06251, 0.4068, 0.06251, 0.3354, 0.06251, 0.3354, 0.06251, 0.4068, 0.05804, 0.4068, 0.05804, 0.3354, 0.05804, 0.3354, 0.05804, 0.4068, 0.05358, 0.4068, 0.05358, 0.3354, 0.1964, 0.3354, 0.192, 0.3354, 0.192, 0.4068, 0.1964, 0.4068, 0.192, 0.3354, 0.1875, 0.3354, 0.1875, 0.4068, 0.192, 0.4068, 0.1875, 0.3354, 0.183, 0.3354, 0.183, 0.4068, 0.1875, 0.4068, 0.183, 0.3354, 0.1786, 0.3354, 0.1786, 0.4068, 0.183, 0.4068, 0.1786, 0.3354, 0.1741, 0.3354, 0.1741, 0.4068, 0.1786, 0.4068, 0.1741, 0.3354, 0.1696, 0.3354, 0.1696, 0.4068, 0.1741, 0.4068, 0.1696, 0.3354, 0.1652, 0.3354, 0.1652, 0.4068, 0.1696, 0.4068, 0.1652, 0.3354, 0.1607, 0.3354, 0.1607, 0.4068, 0.1652, 0.4068, 0.1607, 0.3354, 0.1562, 0.3354, 0.1562, 0.4068, 0.1607, 0.4068, 0.1562, 0.3354, 0.1518, 0.3354, 0.1518, 0.4068, 0.1562, 0.4068, 0.1518, 0.3354, 0.1473, 0.3354, 0.1473, 0.4068, 0.1518, 0.4068, 0.1473, 0.3354, 0.1429, 0.3354, 0.1429, 0.4068, 0.1473, 0.4068, 0.1429, 0.3354, 0.1384, 0.3354, 0.1384, 0.4068, 0.1429, 0.4068, 0.1384, 0.3354, 0.1339, 0.3354, 0.1339, 0.4068, 0.1384, 0.4068, 0.1339, 0.3354, 0.1295, 0.3354, 0.1295, 0.4068, 0.1339, 0.4068, 0.1295, 0.3354, 0.125, 0.3354, 0.125, 0.4068, 0.1295, 0.4068, 0.125, 0.3354, 0.1205, 0.3354, 0.1205, 0.4068, 0.125, 0.4068, 0.1205, 0.3354, 0.1161, 0.3354, 0.1161, 0.4068, 0.1205, 0.4068, 0.1161, 0.3354, 0.1116, 0.3354, 0.1116, 0.4068, 0.1161, 0.4068, 0.1116, 0.3354, 0.1071, 0.3354, 0.1071, 0.4068, 0.1116, 0.4068, 0.1071, 0.3354, 0.1027, 0.3354, 0.1027, 0.4068, 0.1071, 0.4068, 0.1027, 0.3354, 0.09822, 0.3354, 0.09822, 0.4068, 0.1027, 0.4068, 0.09822, 0.3354, 0.09375, 0.3354, 0.09375, 0.4068, 0.09822, 0.4068, 0.09375, 0.3354, 0.08929, 0.3354, 0.08929, 0.4068, 0.09375, 0.4068, 0.08929, 0.3354, 0.08483, 0.3354, 0.08483, 0.4068, 0.08929, 0.4068, 0.08483, 0.3354, 0.08036, 0.3354, 0.08036, 0.4068, 0.08483, 0.4068, 0.08036, 0.3354, 0.0759, 0.3354, 0.0759, 0.4068, 0.08036, 0.4068, 0.0759, 0.3354, 0.07144, 0.3354, 0.07144, 0.4068, 0.0759, 0.4068, 0.07144, 0.3354, 0.06697, 0.3354, 0.06697, 0.4068, 0.07144, 0.4068, 0.06697, 0.3354, 0.06251, 0.3354, 0.06251, 0.4068, 0.06697, 0.4068, 0.06251, 0.3354, 0.05804, 0.3354, 0.05804, 0.4068, 0.06251, 0.4068, 0.05804, 0.3354, 0.05358, 0.3354, 0.05358, 0.4068, 0.05804, 0.4068, 0.1964, 0.3354, 0.192, 0.3354, 0.192, 0.3354, 0.1964, 0.3354, 0.192, 0.4068, 0.1964, 0.4068, 0.1964, 0.4068, 0.192, 0.4068, 0.192, 0.3354, 0.1875, 0.3354, 0.1875, 0.3354, 0.192, 0.3354, 0.1875, 0.4068, 0.192, 0.4068, 0.192, 0.4068, 0.1875, 0.4068, 0.1875, 0.3354, 0.183, 0.3354, 0.183, 0.3354, 0.1875, 0.3354, 0.183, 0.4068, 0.1875, 0.4068, 0.1875, 0.4068, 0.183, 0.4068, 0.183, 0.3354, 0.1786, 0.3354, 0.1786, 0.3354, 0.183, 0.3354, 0.1786, 0.4068, 0.183, 0.4068, 0.183, 0.4068, 0.1786, 0.4068, 0.1786, 0.3354, 0.1741, 0.3354, 0.1741, 0.3354, 0.1786, 0.3354, 0.1741, 0.4068, 0.1786, 0.4068, 0.1786, 0.4068, 0.1741, 0.4068, 0.1741, 0.3354, 0.1696, 0.3354, 0.1696, 0.3354, 0.1741, 0.3354, 0.1696, 0.4068, 0.1741, 0.4068, 0.1741, 0.4068, 0.1696, 0.4068, 0.1696, 0.3354, 0.1652, 0.3354, 0.1652, 0.3354, 0.1696, 0.3354, 0.1652, 0.4068, 0.1696, 0.4068, 0.1696, 0.4068, 0.1652, 0.4068, 0.1652, 0.3354, 0.1607, 0.3354, 0.1607, 0.3354, 0.1652, 0.3354, 0.1607, 0.4068, 0.1652, 0.4068, 0.1652, 0.4068, 0.1607, 0.4068, 0.1607, 0.3354, 0.1562, 0.3354, 0.1562, 0.3354, 0.1607, 0.3354, 0.1562, 0.4068, 0.1607, 0.4068, 0.1607, 0.4068, 0.1562, 0.4068, 0.1562, 0.3354, 0.1518, 0.3354, 0.1518, 0.3354, 0.1562, 0.3354, 0.1518, 0.4068, 0.1562, 0.4068, 0.1562, 0.4068, 0.1518, 0.4068, 0.1518, 0.3354, 0.1473, 0.3354, 0.1473, 0.3354, 0.1518, 0.3354, 0.1473, 0.4068, 0.1518, 0.4068, 0.1518, 0.4068, 0.1473, 0.4068, 0.1473, 0.3354, 0.1429, 0.3354, 0.1429, 0.3354, 0.1473, 0.3354, 0.1429, 0.4068, 0.1473, 0.4068, 0.1473, 0.4068, 0.1429, 0.4068, 0.1429, 0.3354, 0.1384, 0.3354, 0.1384, 0.3354, 0.1429, 0.3354, 0.1384, 0.4068, 0.1429, 0.4068, 0.1429, 0.4068, 0.1384, 0.4068, 0.1384, 0.3354, 0.1339, 0.3354, 0.1339, 0.3354, 0.1384, 0.3354, 0.1339, 0.4068, 0.1384, 0.4068, 0.1384, 0.4068, 0.1339, 0.4068, 0.1339, 0.3354, 0.1295, 0.3354, 0.1295, 0.3354, 0.1339, 0.3354, 0.1295, 0.4068, 0.1339, 0.4068, 0.1339, 0.4068, 0.1295, 0.4068, 0.1295, 0.3354, 0.125, 0.3354, 0.125, 0.3354, 0.1295, 0.3354, 0.125, 0.4068, 0.1295, 0.4068, 0.1295, 0.4068, 0.125, 0.4068, 0.125, 0.3354, 0.1205, 0.3354, 0.1205, 0.3354, 0.125, 0.3354, 0.1205, 0.4068, 0.125, 0.4068, 0.125, 0.4068, 0.1205, 0.4068, 0.1205, 0.3354, 0.1161, 0.3354, 0.1161, 0.3354, 0.1205, 0.3354, 0.1161, 0.4068, 0.1205, 0.4068, 0.1205, 0.4068, 0.1161, 0.4068, 0.1161, 0.3354, 0.1116, 0.3354, 0.1116, 0.3354, 0.1161, 0.3354, 0.1116, 0.4068, 0.1161, 0.4068, 0.1161, 0.4068, 0.1116, 0.4068, 0.1116, 0.3354, 0.1071, 0.3354, 0.1071, 0.3354, 0.1116, 0.3354, 0.1071, 0.4068, 0.1116, 0.4068, 0.1116, 0.4068, 0.1071, 0.4068, 0.1071, 0.3354, 0.1027, 0.3354, 0.1027, 0.3354, 0.1071, 0.3354, 0.1027, 0.4068, 0.1071, 0.4068, 0.1071, 0.4068, 0.1027, 0.4068, 0.1027, 0.3354, 0.09822, 0.3354, 0.09822, 0.3354, 0.1027, 0.3354, 0.09822, 0.4068, 0.1027, 0.4068, 0.1027, 0.4068, 0.09822, 0.4068, 0.09822, 0.3354, 0.09375, 0.3354, 0.09375, 0.3354, 0.09822, 0.3354, 0.09375, 0.4068, 0.09822, 0.4068, 0.09822, 0.4068, 0.09375, 0.4068, 0.09375, 0.3354, 0.08929, 0.3354, 0.08929, 0.3354, 0.09375, 0.3354, 0.08929, 0.4068, 0.09375, 0.4068, 0.09375, 0.4068, 0.08929, 0.4068, 0.08929, 0.3354, 0.08483, 0.3354, 0.08483, 0.3354, 0.08929, 0.3354, 0.08483, 0.4068, 0.08929, 0.4068, 0.08929, 0.4068, 0.08483, 0.4068, 0.08483, 0.3354, 0.08036, 0.3354, 0.08036, 0.3354, 0.08483, 0.3354, 0.08036, 0.4068, 0.08483, 0.4068, 0.08483, 0.4068, 0.08036, 0.4068, 0.08036, 0.3354, 0.0759, 0.3354, 0.0759, 0.3354, 0.08036, 0.3354, 0.0759, 0.4068, 0.08036, 0.4068, 0.08036, 0.4068, 0.0759, 0.4068, 0.0759, 0.3354, 0.07144, 0.3354, 0.07144, 0.3354, 0.0759, 0.3354, 0.07144, 0.4068, 0.0759, 0.4068, 0.0759, 0.4068, 0.07144, 0.4068, 0.07144, 0.3354, 0.06697, 0.3354, 0.06697, 0.3354, 0.07144, 0.3354, 0.06697, 0.4068, 0.07144, 0.4068, 0.07144, 0.4068, 0.06697, 0.4068, 0.06697, 0.3354, 0.06251, 0.3354, 0.06251, 0.3354, 0.06697, 0.3354, 0.06251, 0.4068, 0.06697, 0.4068, 0.06697, 0.4068, 0.06251, 0.4068, 0.06251, 0.3354, 0.05804, 0.3354, 0.05804, 0.3354, 0.06251, 0.3354, 0.05804, 0.4068, 0.06251, 0.4068, 0.06251, 0.4068, 0.05804, 0.4068, 0.05804, 0.3354, 0.05358, 0.3354, 0.05358, 0.3354, 0.05804, 0.3354, 0.05358, 0.4068, 0.05804, 0.4068, 0.05804, 0.4068, 0.05358, 0.4068, 0.1741, 0.3354, 0.1696, 0.3354, 0.1696, 0.3354, 0.1741, 0.3354, 0.1339, 0.3354, 0.1295, 0.3354, 0.1295, 0.3354, 0.1339, 0.3354, 0.09375, 0.3354, 0.08929, 0.3354, 0.08929, 0.3354, 0.09375, 0.3354, 0.192, 0.3354, 0.1875, 0.3354, 0.1875, 0.3354, 0.192, 0.3354, 0.1518, 0.3354, 0.1473, 0.3354, 0.1473, 0.3354, 0.1518, 0.3354, 0.1116, 0.3354, 0.1071, 0.3354, 0.1071, 0.3354, 0.1116, 0.3354, 0.07144, 0.3354, 0.06697, 0.3354, 0.06697, 0.3354, 0.07144, 0.3354, 0.1696, 0.3354, 0.1652, 0.3354, 0.1652, 0.3354, 0.1696, 0.3354, 0.1295, 0.3354, 0.125, 0.3354, 0.125, 0.3354, 0.1295, 0.3354, 0.08929, 0.3354, 0.08483, 0.3354, 0.08483, 0.3354, 0.08929, 0.3354, 0.1875, 0.3354, 0.183, 0.3354, 0.183, 0.3354, 0.1875, 0.3354, 0.1473, 0.3354, 0.1429, 0.3354, 0.1429, 0.3354, 0.1473, 0.3354, 0.1071, 0.3354, 0.1027, 0.3354, 0.1027, 0.3354, 0.1071, 0.3354, 0.06697, 0.3354, 0.06251, 0.3354, 0.06251, 0.3354, 0.06697, 0.3354, 0.1652, 0.3354, 0.1607, 0.3354, 0.1607, 0.3354, 0.1652, 0.3354, 0.125, 0.3354, 0.1205, 0.3354, 0.1205, 0.3354, 0.125, 0.3354, 0.08483, 0.3354, 0.08036, 0.3354, 0.08036, 0.3354, 0.08483, 0.3354, 0.183, 0.3354, 0.1786, 0.3354, 0.1786, 0.3354, 0.183, 0.3354, 0.1429, 0.3354, 0.1384, 0.3354, 0.1384, 0.3354, 0.1429, 0.3354, 0.1027, 0.3354, 0.09822, 0.3354, 0.09822, 0.3354, 0.1027, 0.3354, 0.06251, 0.3354, 0.05804, 0.3354, 0.05804, 0.3354, 0.06251, 0.3354, 0.1607, 0.3354, 0.1562, 0.3354, 0.1562, 0.3354, 0.1607, 0.3354, 0.1205, 0.3354, 0.1161, 0.3354, 0.1161, 0.3354, 0.1205, 0.3354, 0.08036, 0.3354, 0.0759, 0.3354, 0.0759, 0.3354, 0.08036, 0.3354, 0.1786, 0.3354, 0.1741, 0.3354, 0.1741, 0.3354, 0.1786, 0.3354, 0.1384, 0.3354, 0.1339, 0.3354, 0.1339, 0.3354, 0.1384, 0.3354, 0.09822, 0.3354, 0.09375, 0.3354, 0.09375, 0.3354, 0.09822, 0.3354, 0.1964, 0.3354, 0.192, 0.3354, 0.192, 0.3354, 0.1964, 0.3354, 0.05804, 0.3354, 0.05358, 0.3354, 0.05358, 0.3354, 0.05804, 0.3354, 0.1562, 0.3354, 0.1518, 0.3354, 0.1518, 0.3354, 0.1562, 0.3354, 0.1161, 0.3354, 0.1116, 0.3354, 0.1116, 0.3354, 0.1161, 0.3354, 0.0759, 0.3354, 0.07144, 0.3354, 0.07144, 0.3354, 0.0759, 0.3354])
me_cylinder_002.materials.append(mat_material_008)
me_cylinder_002.update()
me_cylinder_003 = bpy.data.meshes.new('Cylinder.003')
me_cylinder_003.from_pydata([(-0.09055, 0.4008, -1.192), (-0.000487, 3.787, 0.6104), (-0.01236, 0.3931, -1.192), (0.7384, 3.715, 0.6104), (0.06284, 0.3703, -1.192), (1.449, 3.499, 0.6104), (0.1321, 0.3333, -1.192), (2.104, 3.149, 1.036), (0.1929, 0.2834, -1.192), (2.678, 2.678, 1.036), (0.2427, 0.2227, -1.192), (3.149, 2.104, 1.036), (0.2798, 0.1534, -1.192), (3.499, 1.449, 1.036), (0.3026, 0.0782, -1.192), (3.714, 0.7389, 1.036), (0.3103, 1.718e-07, -1.192), (3.787, 2.032e-07, 1.036), (0.3026, -0.0782, -1.192), (3.714, -0.7389, 1.036), (0.2798, -0.1534, -1.192), (3.499, -1.449, 1.036), (0.2427, -0.2227, -1.192), (3.149, -2.104, 1.036), (0.1929, -0.2834, -1.192), (2.678, -2.678, 1.036), (0.1321, -0.3333, -1.192), (2.104, -3.149, 1.036), (0.06284, -0.3703, -1.192), (1.449, -3.499, 0.6104), (-0.01236, -0.3931, -1.192), (0.7384, -3.715, 0.6104), (-0.09055, -0.4008, -1.192), (-0.000487, -3.787, 0.6104), (-0.1688, -0.3931, -1.192), (-0.7394, -3.715, 0.6863), (-0.2439, -0.3703, -1.192), (-1.45, -3.499, 0.6863), (-0.3132, -0.3333, -1.192), (-2.105, -3.149, 0.6863), (-0.374, -0.2834, -1.192), (-2.679, -2.678, 0.6863), (-0.4238, -0.2227, -1.192), (-3.15, -2.104, 0.6863), (-0.4609, -0.1534, -1.192), (-3.5, -1.449, 0.6863), (-0.4837, -0.0782, -1.192), (-3.715, -0.7389, 0.6863), (-0.4914, 1.718e-07, -1.192), (-3.788, 2.032e-07, 0.6863), (-0.4837, 0.0782, -1.192), (-3.715, 0.7389, 0.6863), (-0.4609, 0.1534, -1.192), (-3.5, 1.449, 0.6863), (-0.4238, 0.2227, -1.192), (-3.15, 2.104, 0.6863), (-0.374, 0.2834, -1.192), (-2.679, 2.678, 0.6863), (-0.3132, 0.3333, -1.192), (-2.105, 3.149, 0.6104), (-0.2439, 0.3703, -1.192), (-1.45, 3.499, 0.6104), (-0.1688, 0.3931, -1.192), (-0.7394, 3.715, 0.6104), (-0.09015, 0.2162, -0.9558), (-0.0009887, 3.52, 1.25), (-0.04782, 0.2129, -0.9551), (0.686, 3.454, 1.251), (-0.006798, 0.2013, -0.9545), (1.347, 3.255, 1.252), (0.03127, 0.1817, -0.9538), (1.957, 2.93, 1.472), (0.06484, 0.155, -0.9533), (2.492, 2.493, 1.603), (0.09253, 0.1221, -0.9529), (2.931, 1.959, 1.679), (0.1132, 0.08424, -0.9526), (3.257, 1.35, 1.679), (0.126, 0.04299, -0.9524), (3.458, 0.6881, 1.68), (0.1303, 1.704e-07, -0.9523), (3.526, 2.01e-07, 1.68), (0.126, -0.04299, -0.9524), (3.458, -0.6881, 1.68), (0.1132, -0.08424, -0.9526), (3.257, -1.35, 1.679), (0.09253, -0.1221, -0.9529), (2.931, -1.959, 1.679), (0.06484, -0.155, -0.9533), (2.492, -2.493, 1.678), (0.03127, -0.1817, -0.9538), (1.957, -2.93, 1.678), (-0.006798, -0.2013, -0.9545), (1.347, -3.255, 1.677), (-0.04782, -0.2129, -0.9551), (0.686, -3.454, 1.567), (-0.09015, -0.2162, -0.9558), (-0.0009887, -3.52, 1.394), (-0.1322, -0.2112, -0.9566), (-0.6874, -3.451, 1.249), (-0.1723, -0.1982, -0.9573), (-1.347, -3.249, 1.248), (-0.2089, -0.1778, -0.9579), (-1.954, -2.923, 1.247), (-0.2409, -0.1507, -0.9585), (-2.486, -2.485, 1.246), (-0.2669, -0.1181, -0.959), (-2.923, -1.952, 1.245), (-0.2862, -0.0812, -0.9593), (-3.247, -1.344, 1.244), (-0.298, -0.04135, -0.9596), (-3.446, -0.6853, 1.244), (-0.302, 1.711e-07, -0.9596), (-3.514, 2.021e-07, 1.244), (-0.298, 0.04135, -0.9596), (-3.446, 0.6853, 1.244), (-0.2862, 0.0812, -0.9593), (-3.247, 1.344, 1.244), (-0.2669, 0.1181, -0.959), (-2.923, 1.952, 1.245), (-0.2409, 0.1507, -0.9585), (-2.486, 2.485, 1.246), (-0.2089, 0.1778, -0.9579), (-1.954, 2.923, 1.247), (-0.1723, 0.1982, -0.9573), (-1.347, 3.249, 1.248), (-0.1322, 0.2112, -0.9566), (-0.6874, 3.451, 1.249)], [], [(0, 1, 3, 2), (2, 3, 5, 4), (4, 5, 7, 6), (6, 7, 9, 8), (8, 9, 11, 10), (10, 11, 13, 12), (12, 13, 15, 14), (14, 15, 17, 16), (16, 17, 19, 18), (18, 19, 21, 20), (20, 21, 23, 22), (22, 23, 25, 24), (24, 25, 27, 26), (26, 27, 29, 28), (28, 29, 31, 30), (30, 31, 33, 32), (32, 33, 35, 34), (34, 35, 37, 36), (36, 37, 39, 38), (38, 39, 41, 40), (40, 41, 43, 42), (42, 43, 45, 44), (44, 45, 47, 46), (46, 47, 49, 48), (48, 49, 51, 50), (50, 51, 53, 52), (52, 53, 55, 54), (54, 55, 57, 56), (56, 57, 59, 58), (58, 59, 61, 60), (60, 61, 63, 62), (62, 63, 1, 0), (64, 66, 67, 65), (66, 68, 69, 67), (68, 70, 71, 69), (70, 72, 73, 71), (72, 74, 75, 73), (74, 76, 77, 75), (76, 78, 79, 77), (78, 80, 81, 79), (80, 82, 83, 81), (82, 84, 85, 83), (84, 86, 87, 85), (86, 88, 89, 87), (88, 90, 91, 89), (90, 92, 93, 91), (92, 94, 95, 93), (94, 96, 97, 95), (96, 98, 99, 97), (98, 100, 101, 99), (100, 102, 103, 101), (102, 104, 105, 103), (104, 106, 107, 105), (106, 108, 109, 107), (108, 110, 111, 109), (110, 112, 113, 111), (112, 114, 115, 113), (114, 116, 117, 115), (116, 118, 119, 117), (118, 120, 121, 119), (120, 122, 123, 121), (122, 124, 125, 123), (124, 126, 127, 125), (126, 64, 65, 127), (0, 2, 66, 64), (3, 1, 65, 67), (2, 4, 68, 66), (5, 3, 67, 69), (4, 6, 70, 68), (7, 5, 69, 71), (6, 8, 72, 70), (9, 7, 71, 73), (8, 10, 74, 72), (11, 9, 73, 75), (10, 12, 76, 74), (13, 11, 75, 77), (12, 14, 78, 76), (15, 13, 77, 79), (14, 16, 80, 78), (17, 15, 79, 81), (16, 18, 82, 80), (19, 17, 81, 83), (18, 20, 84, 82), (21, 19, 83, 85), (20, 22, 86, 84), (23, 21, 85, 87), (22, 24, 88, 86), (25, 23, 87, 89), (24, 26, 90, 88), (27, 25, 89, 91), (26, 28, 92, 90), (29, 27, 91, 93), (28, 30, 94, 92), (31, 29, 93, 95), (30, 32, 96, 94), (33, 31, 95, 97), (32, 34, 98, 96), (35, 33, 97, 99), (34, 36, 100, 98), (37, 35, 99, 101), (36, 38, 102, 100), (39, 37, 101, 103), (38, 40, 104, 102), (41, 39, 103, 105), (40, 42, 106, 104), (43, 41, 105, 107), (42, 44, 108, 106), (45, 43, 107, 109), (44, 46, 110, 108), (47, 45, 109, 111), (46, 48, 112, 110), (49, 47, 111, 113), (48, 50, 114, 112), (51, 49, 113, 115), (50, 52, 116, 114), (53, 51, 115, 117), (52, 54, 118, 116), (55, 53, 117, 119), (54, 56, 120, 118), (57, 55, 119, 121), (56, 58, 122, 120), (59, 57, 121, 123), (58, 60, 124, 122), (61, 59, 123, 125), (60, 62, 126, 124), (63, 61, 125, 127), (62, 0, 64, 126), (1, 63, 127, 65)])
_uv = me_cylinder_003.uv_layers.new(name='UVMap')
_uv.uv.foreach_set('vector', [0.1795, 0.8487, 0.1795, 0.913, 0.1755, 0.913, 0.1755, 0.8487, 0.1755, 0.8487, 0.1755, 0.913, 0.1715, 0.913, 0.1715, 0.8487, 0.1715, 0.8487, 0.1715, 0.913, 0.1675, 0.913, 0.1675, 0.8487, 0.1675, 0.8487, 0.1675, 0.913, 0.1635, 0.913, 0.1635, 0.8487, 0.1635, 0.8487, 0.1635, 0.913, 0.1594, 0.913, 0.1594, 0.8487, 0.1594, 0.8487, 0.1594, 0.913, 0.1554, 0.913, 0.1554, 0.8487, 0.1554, 0.8487, 0.1554, 0.913, 0.1514, 0.913, 0.1514, 0.8487, 0.1514, 0.8487, 0.1514, 0.913, 0.1474, 0.913, 0.1474, 0.8487, 0.1474, 0.8487, 0.1474, 0.913, 0.1434, 0.913, 0.1434, 0.8487, 0.1434, 0.8487, 0.1434, 0.913, 0.1393, 0.913, 0.1393, 0.8487, 0.1393, 0.8487, 0.1393, 0.913, 0.1353, 0.913, 0.1353, 0.8487, 0.1353, 0.8487, 0.1353, 0.913, 0.1313, 0.913, 0.1313, 0.8487, 0.1313, 0.8487, 0.1313, 0.913, 0.1273, 0.913, 0.1273, 0.8487, 0.1273, 0.8487, 0.1273, 0.913, 0.1233, 0.913, 0.1233, 0.8487, 0.1233, 0.8487, 0.1233, 0.913, 0.1193, 0.913, 0.1193, 0.8487, 0.1193, 0.8487, 0.1193, 0.913, 0.1152, 0.913, 0.1152, 0.8487, 0.1152, 0.8487, 0.1152, 0.913, 0.1112, 0.913, 0.1112, 0.8487, 0.1112, 0.8487, 0.1112, 0.913, 0.1072, 0.913, 0.1072, 0.8487, 0.1072, 0.8487, 0.1072, 0.913, 0.1032, 0.913, 0.1032, 0.8487, 0.1032, 0.8487, 0.1032, 0.913, 0.09916, 0.913, 0.09916, 0.8487, 0.09916, 0.8487, 0.09916, 0.913, 0.09514, 0.913, 0.09514, 0.8487, 0.09514, 0.8487, 0.09514, 0.913, 0.09112, 0.913, 0.09112, 0.8487, 0.09112, 0.8487, 0.09112, 0.913, 0.0871, 0.913, 0.0871, 0.8487, 0.0871, 0.8487, 0.0871, 0.913, 0.08308, 0.913, 0.08308, 0.8487, 0.08308, 0.8487, 0.08308, 0.913, 0.07906, 0.913, 0.07906, 0.8487, 0.07906, 0.8487, 0.07906, 0.913, 0.07504, 0.913, 0.07504, 0.8487, 0.07504, 0.8487, 0.07504, 0.913, 0.07102, 0.913, 0.07102, 0.8487, 0.07102, 0.8487, 0.07102, 0.913, 0.06701, 0.913, 0.06701, 0.8487, 0.06701, 0.8487, 0.06701, 0.913, 0.06299, 0.913, 0.06299, 0.8487, 0.06299, 0.8487, 0.06299, 0.913, 0.05897, 0.913, 0.05897, 0.8487, 0.05897, 0.8487, 0.05897, 0.913, 0.05495, 0.913, 0.05495, 0.8487, 0.05495, 0.8487, 0.05495, 0.913, 0.05093, 0.913, 0.05093, 0.8487, 0.1795, 0.8487, 0.1755, 0.8487, 0.1755, 0.913, 0.1795, 0.913, 0.1755, 0.8487, 0.1715, 0.8487, 0.1715, 0.913, 0.1755, 0.913, 0.1715, 0.8487, 0.1675, 0.8487, 0.1675, 0.913, 0.1715, 0.913, 0.1675, 0.8487, 0.1635, 0.8487, 0.1635, 0.913, 0.1675, 0.913, 0.1635, 0.8487, 0.1594, 0.8487, 0.1594, 0.913, 0.1635, 0.913, 0.1594, 0.8487, 0.1554, 0.8487, 0.1554, 0.913, 0.1594, 0.913, 0.1554, 0.8487, 0.1514, 0.8487, 0.1514, 0.913, 0.1554, 0.913, 0.1514, 0.8487, 0.1474, 0.8487, 0.1474, 0.913, 0.1514, 0.913, 0.1474, 0.8487, 0.1434, 0.8487, 0.1434, 0.913, 0.1474, 0.913, 0.1434, 0.8487, 0.1393, 0.8487, 0.1393, 0.913, 0.1434, 0.913, 0.1393, 0.8487, 0.1353, 0.8487, 0.1353, 0.913, 0.1393, 0.913, 0.1353, 0.8487, 0.1313, 0.8487, 0.1313, 0.913, 0.1353, 0.913, 0.1313, 0.8487, 0.1273, 0.8487, 0.1273, 0.913, 0.1313, 0.913, 0.1273, 0.8487, 0.1233, 0.8487, 0.1233, 0.913, 0.1273, 0.913, 0.1233, 0.8487, 0.1193, 0.8487, 0.1193, 0.913, 0.1233, 0.913, 0.1193, 0.8487, 0.1152, 0.8487, 0.1152, 0.913, 0.1193, 0.913, 0.1152, 0.8487, 0.1112, 0.8487, 0.1112, 0.913, 0.1152, 0.913, 0.1112, 0.8487, 0.1072, 0.8487, 0.1072, 0.913, 0.1112, 0.913, 0.1072, 0.8487, 0.1032, 0.8487, 0.1032, 0.913, 0.1072, 0.913, 0.1032, 0.8487, 0.09916, 0.8487, 0.09916, 0.913, 0.1032, 0.913, 0.09916, 0.8487, 0.09514, 0.8487, 0.09514, 0.913, 0.09916, 0.913, 0.09514, 0.8487, 0.09112, 0.8487, 0.09112, 0.913, 0.09514, 0.913, 0.09112, 0.8487, 0.0871, 0.8487, 0.0871, 0.913, 0.09112, 0.913, 0.0871, 0.8487, 0.08308, 0.8487, 0.08308, 0.913, 0.0871, 0.913, 0.08308, 0.8487, 0.07906, 0.8487, 0.07906, 0.913, 0.08308, 0.913, 0.07906, 0.8487, 0.07504, 0.8487, 0.07504, 0.913, 0.07906, 0.913, 0.07504, 0.8487, 0.07102, 0.8487, 0.07102, 0.913, 0.07504, 0.913, 0.07102, 0.8487, 0.06701, 0.8487, 0.06701, 0.913, 0.07102, 0.913, 0.06701, 0.8487, 0.06299, 0.8487, 0.06299, 0.913, 0.06701, 0.913, 0.06299, 0.8487, 0.05897, 0.8487, 0.05897, 0.913, 0.06299, 0.913, 0.05897, 0.8487, 0.05495, 0.8487, 0.05495, 0.913, 0.05897, 0.913, 0.05495, 0.8487, 0.05093, 0.8487, 0.05093, 0.913, 0.05495, 0.913, 0.1795, 0.8487, 0.1755, 0.8487, 0.1755, 0.8487, 0.1795, 0.8487, 0.1755, 0.913, 0.1795, 0.913, 0.1795, 0.913, 0.1755, 0.913, 0.1755, 0.8487, 0.1715, 0.8487, 0.1715, 0.8487, 0.1755, 0.8487, 0.1715, 0.913, 0.1755, 0.913, 0.1755, 0.913, 0.1715, 0.913, 0.1715, 0.8487, 0.1675, 0.8487, 0.1675, 0.8487, 0.1715, 0.8487, 0.1675, 0.913, 0.1715, 0.913, 0.1715, 0.913, 0.1675, 0.913, 0.1675, 0.8487, 0.1635, 0.8487, 0.1635, 0.8487, 0.1675, 0.8487, 0.1635, 0.913, 0.1675, 0.913, 0.1675, 0.913, 0.1635, 0.913, 0.1635, 0.8487, 0.1594, 0.8487, 0.1594, 0.8487, 0.1635, 0.8487, 0.1594, 0.913, 0.1635, 0.913, 0.1635, 0.913, 0.1594, 0.913, 0.1594, 0.8487, 0.1554, 0.8487, 0.1554, 0.8487, 0.1594, 0.8487, 0.1554, 0.913, 0.1594, 0.913, 0.1594, 0.913, 0.1554, 0.913, 0.1554, 0.8487, 0.1514, 0.8487, 0.1514, 0.8487, 0.1554, 0.8487, 0.1514, 0.913, 0.1554, 0.913, 0.1554, 0.913, 0.1514, 0.913, 0.1514, 0.8487, 0.1474, 0.8487, 0.1474, 0.8487, 0.1514, 0.8487, 0.1474, 0.913, 0.1514, 0.913, 0.1514, 0.913, 0.1474, 0.913, 0.1474, 0.8487, 0.1434, 0.8487, 0.1434, 0.8487, 0.1474, 0.8487, 0.1434, 0.913, 0.1474, 0.913, 0.1474, 0.913, 0.1434, 0.913, 0.1434, 0.8487, 0.1393, 0.8487, 0.1393, 0.8487, 0.1434, 0.8487, 0.1393, 0.913, 0.1434, 0.913, 0.1434, 0.913, 0.1393, 0.913, 0.1393, 0.8487, 0.1353, 0.8487, 0.1353, 0.8487, 0.1393, 0.8487, 0.1353, 0.913, 0.1393, 0.913, 0.1393, 0.913, 0.1353, 0.913, 0.1353, 0.8487, 0.1313, 0.8487, 0.1313, 0.8487, 0.1353, 0.8487, 0.1313, 0.913, 0.1353, 0.913, 0.1353, 0.913, 0.1313, 0.913, 0.1313, 0.8487, 0.1273, 0.8487, 0.1273, 0.8487, 0.1313, 0.8487, 0.1273, 0.913, 0.1313, 0.913, 0.1313, 0.913, 0.1273, 0.913, 0.1273, 0.8487, 0.1233, 0.8487, 0.1233, 0.8487, 0.1273, 0.8487, 0.1233, 0.913, 0.1273, 0.913, 0.1273, 0.913, 0.1233, 0.913, 0.1233, 0.8487, 0.1193, 0.8487, 0.1193, 0.8487, 0.1233, 0.8487, 0.1193, 0.913, 0.1233, 0.913, 0.1233, 0.913, 0.1193, 0.913, 0.1193, 0.8487, 0.1152, 0.8487, 0.1152, 0.8487, 0.1193, 0.8487, 0.1152, 0.913, 0.1193, 0.913, 0.1193, 0.913, 0.1152, 0.913, 0.1152, 0.8487, 0.1112, 0.8487, 0.1112, 0.8487, 0.1152, 0.8487, 0.1112, 0.913, 0.1152, 0.913, 0.1152, 0.913, 0.1112, 0.913, 0.1112, 0.8487, 0.1072, 0.8487, 0.1072, 0.8487, 0.1112, 0.8487, 0.1072, 0.913, 0.1112, 0.913, 0.1112, 0.913, 0.1072, 0.913, 0.1072, 0.8487, 0.1032, 0.8487, 0.1032, 0.8487, 0.1072, 0.8487, 0.1032, 0.913, 0.1072, 0.913, 0.1072, 0.913, 0.1032, 0.913, 0.1032, 0.8487, 0.09916, 0.8487, 0.09916, 0.8487, 0.1032, 0.8487, 0.09916, 0.913, 0.1032, 0.913, 0.1032, 0.913, 0.09916, 0.913, 0.09916, 0.8487, 0.09514, 0.8487, 0.09514, 0.8487, 0.09916, 0.8487, 0.09514, 0.913, 0.09916, 0.913, 0.09916, 0.913, 0.09514, 0.913, 0.09514, 0.8487, 0.09112, 0.8487, 0.09112, 0.8487, 0.09514, 0.8487, 0.09112, 0.913, 0.09514, 0.913, 0.09514, 0.913, 0.09112, 0.913, 0.09112, 0.8487, 0.0871, 0.8487, 0.0871, 0.8487, 0.09112, 0.8487, 0.0871, 0.913, 0.09112, 0.913, 0.09112, 0.913, 0.0871, 0.913, 0.0871, 0.8487, 0.08308, 0.8487, 0.08308, 0.8487, 0.0871, 0.8487, 0.08308, 0.913, 0.0871, 0.913, 0.0871, 0.913, 0.08308, 0.913, 0.08308, 0.8487, 0.07906, 0.8487, 0.07906, 0.8487, 0.08308, 0.8487, 0.07906, 0.913, 0.08308, 0.913, 0.08308, 0.913, 0.07906, 0.913, 0.07906, 0.8487, 0.07504, 0.8487, 0.07504, 0.8487, 0.07906, 0.8487, 0.07504, 0.913, 0.07906, 0.913, 0.07906, 0.913, 0.07504, 0.913, 0.07504, 0.8487, 0.07102, 0.8487, 0.07102, 0.8487, 0.07504, 0.8487, 0.07102, 0.913, 0.07504, 0.913, 0.07504, 0.913, 0.07102, 0.913, 0.07102, 0.8487, 0.06701, 0.8487, 0.06701, 0.8487, 0.07102, 0.8487, 0.06701, 0.913, 0.07102, 0.913, 0.07102, 0.913, 0.06701, 0.913, 0.06701, 0.8487, 0.06299, 0.8487, 0.06299, 0.8487, 0.06701, 0.8487, 0.06299, 0.913, 0.06701, 0.913, 0.06701, 0.913, 0.06299, 0.913, 0.06299, 0.8487, 0.05897, 0.8487, 0.05897, 0.8487, 0.06299, 0.8487, 0.05897, 0.913, 0.06299, 0.913, 0.06299, 0.913, 0.05897, 0.913, 0.05897, 0.8487, 0.05495, 0.8487, 0.05495, 0.8487, 0.05897, 0.8487, 0.05495, 0.913, 0.05897, 0.913, 0.05897, 0.913, 0.05495, 0.913, 0.05495, 0.8487, 0.05093, 0.8487, 0.05093, 0.8487, 0.05495, 0.8487, 0.05093, 0.913, 0.05495, 0.913, 0.05495, 0.913, 0.05093, 0.913])
me_cylinder_003.materials.append(mat_material_001)
me_cylinder_003.update()

# ---- objects
ob_ball = bpy.data.objects.new('ball', me_sphere)
ob_flag = bpy.data.objects.new('flag', me_cylinder_001)
ob_basic_fixed_001 = bpy.data.objects.new('basic-fixed.001', me_cube_001)
ob_basic_moveable_001 = bpy.data.objects.new('basic-moveable.001', me_cube_002)
ob_cylinder = bpy.data.objects.new('Cylinder', me_cylinder_002)
ob_toilet_bowl = bpy.data.objects.new('toilet-bowl', me_cylinder_003)

# ---- transforms, parenting, visibility, modifiers, constraints
ob_ball.location = (0.0, 0.0, 1.0)
ob_ball.scale = (0.3525, 0.3525, 0.3525)
ob_flag.location = (1.268, 12.17, -2.491)
ob_flag.scale = (0.02845, 0.02845, 1.0)
ob_basic_fixed_001.location = (1.252, 12.16, -3.667)
ob_basic_fixed_001.scale = (1.0, 1.0, 0.2)
ob_basic_fixed_001.lock_rotations_4d = False
ob_basic_fixed_001.empty_display_type = 'ARROWS'
ob_basic_fixed_001.lineart.crease_threshold = 0.0
ob_basic_moveable_001.location = (0.0, 0.0, 0.0)
ob_basic_moveable_001.scale = (1.0, 1.0, 0.2)
ob_basic_moveable_001.lock_rotations_4d = False
ob_basic_moveable_001.empty_display_type = 'ARROWS'
ob_basic_moveable_001.lineart.crease_threshold = 0.0
ob_cylinder.location = (0.02859, 9.212, 0.2713)
ob_cylinder.rotation_euler = (1.414, 3.949e-18, 3.511e-20)
ob_cylinder.scale = (1.246, 1.246, 5.277)
ob_toilet_bowl.location = (1.373, 12.18, -2.08)

# ---- collection membership
scene.collection.objects.link(ob_ball)
scene.collection.objects.link(ob_flag)
scene.collection.objects.link(ob_basic_fixed_001)
scene.collection.objects.link(ob_basic_moveable_001)
scene.collection.objects.link(ob_cylinder)
scene.collection.objects.link(ob_toilet_bowl)

# ---- scene / render settings (as saved in the file)
scene.frame_start = 1; scene.frame_end = 250; scene.frame_set(21)
scene.render.engine = 'BLENDER_EEVEE_NEXT'
scene.cycles.sampling_pattern = 'TABULATED_SOBOL'
scene.view_settings.view_transform = 'Filmic'
bpy.context.view_layer.update()

# ---- added for rendering (the .blend has no active camera and no usable light): camera, sun
cam_auto = bpy.data.cameras.new('AutoCamera')
cam_auto.lens = 50.0
cam_auto.sensor_width = 36.0
cam_auto.clip_end = 1000.0
ob_auto_camera = bpy.data.objects.new('AutoCamera', cam_auto)
scene.collection.objects.link(ob_auto_camera)
ob_auto_camera.location = (19.4967, -14.2636, 13.7282)
ob_auto_camera.rotation_euler = (1.09748, -7.21219e-08, 0.694738)
scene.camera = ob_auto_camera
light_auto_sun = bpy.data.lights.new('AutoSun', 'SUN')
light_auto_sun.energy = 3.0
light_auto_sun.angle = 0.0523599
ob_auto_sun = bpy.data.objects.new('AutoSun', light_auto_sun)
scene.collection.objects.link(ob_auto_sun)
ob_auto_sun.rotation_euler = (0.872665, 0.174533, 0.523599)
bpy.context.view_layer.update()
